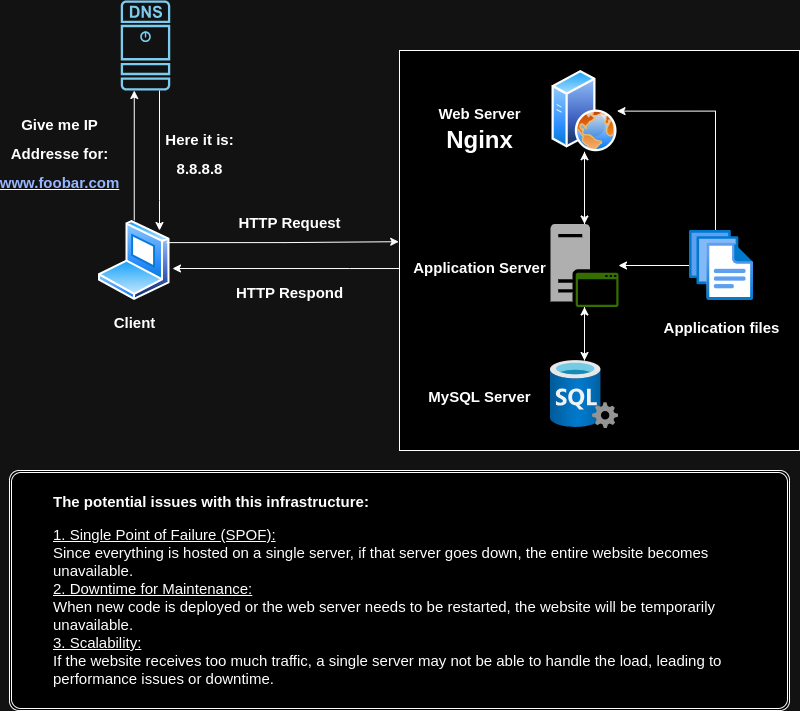

The diagram above was exported from draw.io. Its source (the exported page's mxGraphModel, read from the mxfile embedded in the PNG):
<mxGraphModel dx="1094" dy="567" grid="1" gridSize="10" guides="1" tooltips="1" connect="1" arrows="1" fold="1" page="1" pageScale="1" pageWidth="850" pageHeight="1100" math="0" shadow="0">
  <root>
    <mxCell id="0" />
    <mxCell id="1" parent="0" />
    <mxCell id="GG16tx-vuhlR2xvCb_zd-20" style="edgeStyle=orthogonalEdgeStyle;rounded=0;orthogonalLoop=1;jettySize=auto;html=1;" parent="1" source="GG16tx-vuhlR2xvCb_zd-1" edge="1">
      <mxGeometry relative="1" as="geometry">
        <mxPoint x="180" y="330" as="targetPoint" />
        <Array as="points">
          <mxPoint x="180" y="300" />
          <mxPoint x="180" y="300" />
        </Array>
      </mxGeometry>
    </mxCell>
    <mxCell id="GG16tx-vuhlR2xvCb_zd-1" value="" style="sketch=0;points=[[0.015,0.015,0],[0.985,0.015,0],[0.985,0.985,0],[0.015,0.985,0],[0.25,0,0],[0.5,0,0],[0.75,0,0],[1,0.25,0],[1,0.5,0],[1,0.75,0],[0.75,1,0],[0.5,1,0],[0.25,1,0],[0,0.75,0],[0,0.5,0],[0,0.25,0]];verticalLabelPosition=bottom;html=1;verticalAlign=top;aspect=fixed;align=center;pointerEvents=1;shape=mxgraph.cisco19.dns_server;fillColor=#005073;strokeColor=none;" parent="1" vertex="1">
      <mxGeometry x="141.25" y="100" width="49.5" height="90" as="geometry" />
    </mxCell>
    <mxCell id="GG16tx-vuhlR2xvCb_zd-19" style="edgeStyle=orthogonalEdgeStyle;rounded=0;orthogonalLoop=1;jettySize=auto;html=1;entryX=0.273;entryY=1;entryDx=0;entryDy=0;entryPerimeter=0;" parent="1" source="GG16tx-vuhlR2xvCb_zd-2" target="GG16tx-vuhlR2xvCb_zd-1" edge="1">
      <mxGeometry relative="1" as="geometry">
        <mxPoint x="154.75" y="200" as="targetPoint" />
      </mxGeometry>
    </mxCell>
    <mxCell id="GG16tx-vuhlR2xvCb_zd-2" value="" style="image;aspect=fixed;perimeter=ellipsePerimeter;html=1;align=center;shadow=0;dashed=0;spacingTop=3;image=img/lib/active_directory/laptop_client.svg;" parent="1" vertex="1">
      <mxGeometry x="118.75" y="320" width="72" height="80" as="geometry" />
    </mxCell>
    <mxCell id="GG16tx-vuhlR2xvCb_zd-3" value="" style="whiteSpace=wrap;html=1;aspect=fixed;" parent="1" vertex="1">
      <mxGeometry x="420" y="150" width="400" height="400" as="geometry" />
    </mxCell>
    <mxCell id="GG16tx-vuhlR2xvCb_zd-13" style="edgeStyle=orthogonalEdgeStyle;rounded=0;orthogonalLoop=1;jettySize=auto;html=1;" parent="1" source="GG16tx-vuhlR2xvCb_zd-4" target="GG16tx-vuhlR2xvCb_zd-5" edge="1">
      <mxGeometry relative="1" as="geometry" />
    </mxCell>
    <mxCell id="GG16tx-vuhlR2xvCb_zd-4" value="" style="image;aspect=fixed;perimeter=ellipsePerimeter;html=1;align=center;shadow=0;dashed=0;spacingTop=3;image=img/lib/active_directory/web_server.svg;" parent="1" vertex="1">
      <mxGeometry x="572.5" y="170" width="65" height="81.25" as="geometry" />
    </mxCell>
    <mxCell id="GG16tx-vuhlR2xvCb_zd-14" style="edgeStyle=orthogonalEdgeStyle;rounded=0;orthogonalLoop=1;jettySize=auto;html=1;entryX=0.5;entryY=1;entryDx=0;entryDy=0;" parent="1" source="GG16tx-vuhlR2xvCb_zd-5" target="GG16tx-vuhlR2xvCb_zd-4" edge="1">
      <mxGeometry relative="1" as="geometry" />
    </mxCell>
    <mxCell id="GG16tx-vuhlR2xvCb_zd-16" style="edgeStyle=orthogonalEdgeStyle;rounded=0;orthogonalLoop=1;jettySize=auto;html=1;" parent="1" source="GG16tx-vuhlR2xvCb_zd-5" target="GG16tx-vuhlR2xvCb_zd-6" edge="1">
      <mxGeometry relative="1" as="geometry" />
    </mxCell>
    <mxCell id="GG16tx-vuhlR2xvCb_zd-5" value="" style="sketch=0;pointerEvents=1;shadow=0;dashed=0;html=1;strokeColor=none;fillColor=#505050;labelPosition=center;verticalLabelPosition=bottom;verticalAlign=top;outlineConnect=0;align=center;shape=mxgraph.office.servers.application_server_green;" parent="1" vertex="1">
      <mxGeometry x="571" y="323.5" width="68" height="83" as="geometry" />
    </mxCell>
    <mxCell id="GG16tx-vuhlR2xvCb_zd-15" style="edgeStyle=orthogonalEdgeStyle;rounded=0;orthogonalLoop=1;jettySize=auto;html=1;" parent="1" source="GG16tx-vuhlR2xvCb_zd-6" target="GG16tx-vuhlR2xvCb_zd-5" edge="1">
      <mxGeometry relative="1" as="geometry" />
    </mxCell>
    <mxCell id="GG16tx-vuhlR2xvCb_zd-6" value="" style="image;aspect=fixed;html=1;points=[];align=center;fontSize=12;image=img/lib/azure2/databases/SQL_Server.svg;" parent="1" vertex="1">
      <mxGeometry x="571" y="460" width="68" height="68" as="geometry" />
    </mxCell>
    <mxCell id="GG16tx-vuhlR2xvCb_zd-8" style="edgeStyle=orthogonalEdgeStyle;rounded=0;orthogonalLoop=1;jettySize=auto;html=1;entryX=1;entryY=0.5;entryDx=0;entryDy=0;exitX=0.406;exitY=0.014;exitDx=0;exitDy=0;exitPerimeter=0;" parent="1" source="GG16tx-vuhlR2xvCb_zd-7" target="GG16tx-vuhlR2xvCb_zd-4" edge="1">
      <mxGeometry relative="1" as="geometry" />
    </mxCell>
    <mxCell id="GG16tx-vuhlR2xvCb_zd-12" style="edgeStyle=orthogonalEdgeStyle;rounded=0;orthogonalLoop=1;jettySize=auto;html=1;" parent="1" source="GG16tx-vuhlR2xvCb_zd-7" target="GG16tx-vuhlR2xvCb_zd-5" edge="1">
      <mxGeometry relative="1" as="geometry" />
    </mxCell>
    <mxCell id="GG16tx-vuhlR2xvCb_zd-7" value="" style="image;aspect=fixed;html=1;points=[];align=center;fontSize=12;image=img/lib/azure2/general/Files.svg;" parent="1" vertex="1">
      <mxGeometry x="710" y="330" width="64" height="70" as="geometry" />
    </mxCell>
    <mxCell id="GG16tx-vuhlR2xvCb_zd-21" value="&lt;font style=&quot;font-size: 15px;&quot;&gt;Web Server&lt;/font&gt;" style="text;strokeColor=none;fillColor=none;html=1;fontSize=24;fontStyle=1;verticalAlign=middle;align=center;" parent="1" vertex="1">
      <mxGeometry x="450" y="190.63" width="100" height="40" as="geometry" />
    </mxCell>
    <mxCell id="GG16tx-vuhlR2xvCb_zd-22" value="&lt;font style=&quot;font-size: 15px;&quot;&gt;Application Server&lt;/font&gt;" style="text;strokeColor=none;fillColor=none;html=1;fontSize=24;fontStyle=1;verticalAlign=middle;align=center;" parent="1" vertex="1">
      <mxGeometry x="450" y="345" width="100" height="40" as="geometry" />
    </mxCell>
    <mxCell id="GG16tx-vuhlR2xvCb_zd-23" value="&lt;font style=&quot;font-size: 15px;&quot;&gt;MySQL Server&lt;/font&gt;" style="text;strokeColor=none;fillColor=none;html=1;fontSize=24;fontStyle=1;verticalAlign=middle;align=center;" parent="1" vertex="1">
      <mxGeometry x="450" y="474" width="100" height="40" as="geometry" />
    </mxCell>
    <mxCell id="GG16tx-vuhlR2xvCb_zd-24" value="&lt;font style=&quot;font-size: 15px;&quot;&gt;Application files&lt;/font&gt;" style="text;strokeColor=none;fillColor=none;html=1;fontSize=24;fontStyle=1;verticalAlign=middle;align=center;" parent="1" vertex="1">
      <mxGeometry x="692" y="405" width="100" height="40" as="geometry" />
    </mxCell>
    <mxCell id="GG16tx-vuhlR2xvCb_zd-25" value="&lt;font style=&quot;font-size: 15px;&quot;&gt;Client&lt;/font&gt;" style="text;strokeColor=none;fillColor=none;html=1;fontSize=24;fontStyle=1;verticalAlign=middle;align=center;" parent="1" vertex="1">
      <mxGeometry x="104.75" y="400" width="100" height="40" as="geometry" />
    </mxCell>
    <mxCell id="GG16tx-vuhlR2xvCb_zd-28" style="edgeStyle=orthogonalEdgeStyle;rounded=0;orthogonalLoop=1;jettySize=auto;html=1;exitX=1;exitY=0.25;exitDx=0;exitDy=0;entryX=-0.002;entryY=0.478;entryDx=0;entryDy=0;entryPerimeter=0;" parent="1" source="GG16tx-vuhlR2xvCb_zd-2" target="GG16tx-vuhlR2xvCb_zd-3" edge="1">
      <mxGeometry relative="1" as="geometry" />
    </mxCell>
    <mxCell id="GG16tx-vuhlR2xvCb_zd-29" style="edgeStyle=orthogonalEdgeStyle;rounded=0;orthogonalLoop=1;jettySize=auto;html=1;entryX=1.031;entryY=0.6;entryDx=0;entryDy=0;entryPerimeter=0;" parent="1" source="GG16tx-vuhlR2xvCb_zd-3" target="GG16tx-vuhlR2xvCb_zd-2" edge="1">
      <mxGeometry relative="1" as="geometry">
        <Array as="points">
          <mxPoint x="370" y="368" />
          <mxPoint x="370" y="368" />
        </Array>
      </mxGeometry>
    </mxCell>
    <mxCell id="GG16tx-vuhlR2xvCb_zd-30" value="&lt;font style=&quot;font-size: 15px;&quot;&gt;HTTP Request&lt;/font&gt;" style="text;strokeColor=none;fillColor=none;html=1;fontSize=24;fontStyle=1;verticalAlign=middle;align=center;" parent="1" vertex="1">
      <mxGeometry x="260" y="300" width="100" height="40" as="geometry" />
    </mxCell>
    <mxCell id="GG16tx-vuhlR2xvCb_zd-31" value="&lt;font style=&quot;font-size: 15px;&quot;&gt;HTTP Respond&lt;/font&gt;" style="text;strokeColor=none;fillColor=none;html=1;fontSize=24;fontStyle=1;verticalAlign=middle;align=center;" parent="1" vertex="1">
      <mxGeometry x="260" y="360" width="100" height="60" as="geometry" />
    </mxCell>
    <mxCell id="GG16tx-vuhlR2xvCb_zd-32" value="&lt;font style=&quot;font-size: 15px;&quot;&gt;Give me IP&lt;br&gt;Addresse for:&lt;br&gt;&lt;u&gt;&lt;font color=&quot;#1c3aff&quot;&gt;www.foobar.com&lt;/font&gt;&lt;/u&gt;&lt;/font&gt;" style="text;strokeColor=none;fillColor=none;html=1;fontSize=24;fontStyle=1;verticalAlign=middle;align=center;" parent="1" vertex="1">
      <mxGeometry x="30" y="230.63" width="100" height="40" as="geometry" />
    </mxCell>
    <mxCell id="GG16tx-vuhlR2xvCb_zd-33" value="&lt;font style=&quot;font-size: 15px;&quot;&gt;Here it is:&lt;br&gt;8.8.8.8&lt;/font&gt;" style="text;strokeColor=none;fillColor=none;html=1;fontSize=24;fontStyle=1;verticalAlign=middle;align=center;" parent="1" vertex="1">
      <mxGeometry x="170" y="230.63" width="100" height="40" as="geometry" />
    </mxCell>
    <mxCell id="GG16tx-vuhlR2xvCb_zd-34" value="&lt;blockquote style=&quot;font-size: 15px;&quot;&gt;&lt;font style=&quot;font-size: 15px;&quot;&gt;&lt;b&gt;The potential issues with this infrastructure:&lt;/b&gt;&lt;/font&gt;&lt;/blockquote&gt;&lt;blockquote style=&quot;font-size: 15px;&quot;&gt;&lt;font style=&quot;font-size: 15px;&quot;&gt;&lt;u&gt;1. Single Point of Failure (SPOF):&lt;br&gt;&lt;/u&gt;&lt;/font&gt;&lt;font style=&quot;font-size: 15px;&quot;&gt;Since everything is hosted on a single server, if that server goes down, the entire website becomes unavailable.&lt;br&gt;&lt;/font&gt;&lt;font style=&quot;font-size: 15px;&quot;&gt;&lt;u&gt;2. Downtime for Maintenance:&lt;br&gt;&lt;/u&gt;&lt;/font&gt;&lt;font style=&quot;font-size: 15px;&quot;&gt;When new code is deployed or the web server needs to be restarted, the website will be temporarily unavailable.&lt;br&gt;&lt;/font&gt;&lt;font style=&quot;font-size: 15px;&quot;&gt;&lt;u&gt;3. Scalability:&lt;br&gt;&lt;/u&gt;&lt;/font&gt;&lt;font style=&quot;font-size: 15px;&quot;&gt;If the website receives too much traffic, a single server may not be able to handle the load, leading to performance issues or downtime.&lt;/font&gt;&lt;/blockquote&gt;" style="shape=ext;double=1;rounded=1;whiteSpace=wrap;html=1;align=left;arcSize=4;" parent="1" vertex="1">
      <mxGeometry x="30" y="570" width="780" height="240" as="geometry" />
    </mxCell>
    <mxCell id="oZLJXDxzvHJR92q20e_5-1" value="Nginx" style="text;strokeColor=none;fillColor=none;html=1;fontSize=24;fontStyle=1;verticalAlign=middle;align=center;" vertex="1" parent="1">
      <mxGeometry x="450" y="220" width="100" height="40" as="geometry" />
    </mxCell>
  </root>
</mxGraphModel>